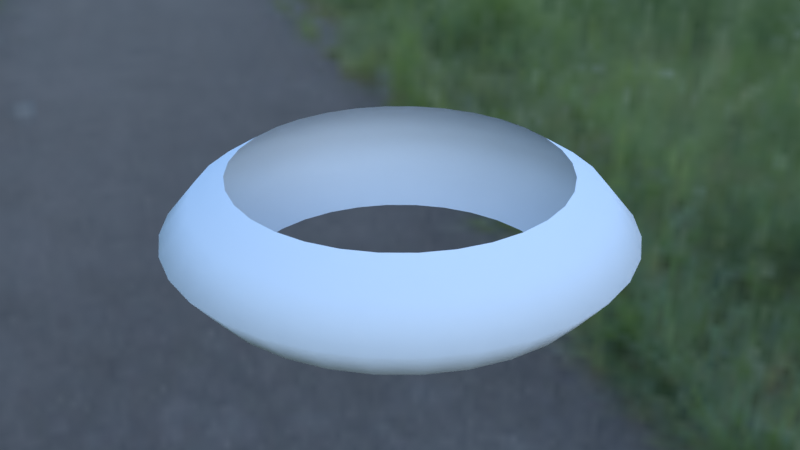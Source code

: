# Source: particlw.blend  (saved by Blender 2.90.8; exported with 4.5.12 LTS)
import bpy
from mathutils import Matrix  # noqa: F401  (used for matrix-valued properties, if any)

bpy.ops.wm.read_factory_settings(use_empty=True)
scene = bpy.context.scene
scene.name = 'Scene'

# ---- collections
col_collection = bpy.data.collections.new('Collection'); scene.collection.children.link(col_collection)

# ---- images (referenced by path relative to the original .blend; pixels are not part of the script)
import os
ASSET_DIR = os.environ.get("B2B_ASSET_DIR", "")  # directory of the original .blend (textures are referenced by path, not embedded)
HERE = os.path.dirname(os.path.abspath(__file__))  # packed textures are extracted next to this script under _unpacked/

def load_image(name, relpath, width, height, colorspace="sRGB"):
    """Load a texture the original file referenced (path relative to the .blend, or extracted next to this script)."""
    p = next((c for c in (os.path.join(HERE, relpath), os.path.join(ASSET_DIR, relpath)) if relpath and os.path.exists(c)), "")
    if p:
        img = bpy.data.images.load(p, check_existing=True)
        img.name = name
    else:  # same state as the original file: an image datablock whose file is absent (Cycles renders it pink)
        img = bpy.data.images.new(name, width, height)
        img.source = "FILE"
        img.filepath = "//" + (relpath or name)
    img.colorspace_settings.name = colorspace
    return img
img_bismarckturm_1k_exr = load_image('bismarckturm_1k.exr', '_unpacked/bismarckturm_1k.cf4c2096.exr', 1024, 512, 'Linear Rec.709')

# ---- world
world_world = bpy.data.worlds.new('World'); scene.world = world_world
world_world.use_nodes = True; world_world.node_tree.nodes.clear()
_N = world_world.node_tree.nodes; _L = world_world.node_tree.links
n0 = _N.new('ShaderNodeOutputWorld'); n0.name = 'World Output'; n0.location = (300, 300)
n1 = _N.new('ShaderNodeBackground'); n1.name = 'Background'; n1.location = (10, 300)
n2 = _N.new('ShaderNodeTexEnvironment'); n2.name = 'Environment Texture'; n2.location = (-280, 280)
n2.image = img_bismarckturm_1k_exr
_L.new(n1.outputs[0], n0.inputs[0])
_L.new(n2.outputs[0], n1.inputs[0])
n0.is_active_output = True
world_world.color = (0.05088, 0.05088, 0.05088)
world_world.use_sun_shadow = False
world_world.sun_shadow_jitter_overblur = 0.0

# ---- meshes
me_cylinder = bpy.data.meshes.new('Cylinder')
me_cylinder.from_pydata([(9.969e-09, 0.8712, -0.1568), (9.969e-09, 0.8712, 0.1568), (0.17, 0.8544, -0.1568), (0.17, 0.8544, 0.1568), (0.3334, 0.8049, -0.1568), (0.3334, 0.8049, 0.1568), (0.484, 0.7244, -0.1568), (0.484, 0.7244, 0.1568), (0.616, 0.616, -0.1568), (0.616, 0.616, 0.1568), (0.7244, 0.484, -0.1568), (0.7244, 0.484, 0.1568), (0.8049, 0.3334, -0.1568), (0.8049, 0.3334, 0.1568), (0.8544, 0.17, -0.1568), (0.8544, 0.17, 0.1568), (0.8712, 9.818e-08, -0.1568), (0.8712, 9.818e-08, 0.1568), (0.8544, -0.17, -0.1568), (0.8544, -0.17, 0.1568), (0.8049, -0.3334, -0.1568), (0.8049, -0.3334, 0.1568), (0.7244, -0.484, -0.1568), (0.7244, -0.484, 0.1568), (0.616, -0.616, -0.1568), (0.616, -0.616, 0.1568), (0.484, -0.7244, -0.1568), (0.484, -0.7244, 0.1568), (0.3334, -0.8049, -0.1568), (0.3334, -0.8049, 0.1568), (0.17, -0.8544, -0.1568), (0.17, -0.8544, 0.1568), (-2.739e-07, -0.8712, -0.1568), (-2.739e-07, -0.8712, 0.1568), (-0.17, -0.8544, -0.1568), (-0.17, -0.8544, 0.1568), (-0.3334, -0.8049, -0.1568), (-0.3334, -0.8049, 0.1568), (-0.484, -0.7244, -0.1568), (-0.484, -0.7244, 0.1568), (-0.616, -0.616, -0.1568), (-0.616, -0.616, 0.1568), (-0.7244, -0.484, -0.1568), (-0.7244, -0.484, 0.1568), (-0.8049, -0.3334, -0.1568), (-0.8049, -0.3334, 0.1568), (-0.8544, -0.17, -0.1568), (-0.8544, -0.17, 0.1568), (-0.8712, 8.736e-07, -0.1568), (-0.8712, 8.736e-07, 0.1568), (-0.8544, 0.17, -0.1568), (-0.8544, 0.17, 0.1568), (-0.8049, 0.3334, -0.1568), (-0.8049, 0.3334, 0.1568), (-0.7244, 0.484, -0.1568), (-0.7244, 0.484, 0.1568), (-0.616, 0.616, -0.1568), (-0.616, 0.616, 0.1568), (-0.484, 0.7244, -0.1568), (-0.484, 0.7244, 0.1568), (-0.3334, 0.8049, -0.1568), (-0.3334, 0.8049, 0.1568), (-0.17, 0.8544, -0.1568), (-0.17, 0.8544, 0.1568), (0.0, 1.0, 0.0), (0.1951, 0.9808, 0.0), (0.3827, 0.9239, 0.0), (0.5556, 0.8315, 0.0), (0.7071, 0.7071, 0.0), (0.8315, 0.5556, 0.0), (0.9239, 0.3827, 0.0), (0.9808, 0.1951, 0.0), (1.0, 7.55e-08, 0.0), (0.9808, -0.1951, 0.0), (0.9239, -0.3827, 0.0), (0.8315, -0.5556, 0.0), (0.7071, -0.7071, 0.0), (0.5556, -0.8315, 0.0), (0.3827, -0.9239, 0.0), (0.1951, -0.9808, 0.0), (-3.258e-07, -1.0, 0.0), (-0.1951, -0.9808, 0.0), (-0.3827, -0.9239, 0.0), (-0.5556, -0.8315, 0.0), (-0.7071, -0.7071, 0.0), (-0.8315, -0.5556, 0.0), (-0.9239, -0.3827, 0.0), (-0.9808, -0.1951, 0.0), (-1.0, 9.656e-07, 0.0), (-0.9808, 0.1951, 0.0), (-0.9239, 0.3827, 0.0), (-0.8315, 0.5556, 0.0), (-0.7071, 0.7071, 0.0), (-0.5556, 0.8315, 0.0), (-0.3827, 0.9239, 0.0), (-0.1951, 0.9808, 0.0), (-0.1401, 0.7044, 0.2563), (-0.1401, 0.7044, -0.2563), (-0.2748, 0.6635, 0.2563), (-0.2748, 0.6635, -0.2563), (-0.399, 0.5971, 0.2563), (-0.399, 0.5971, -0.2563), (-0.5078, 0.5078, 0.2563), (-0.5078, 0.5078, -0.2563), (-0.5971, 0.399, 0.2563), (-0.5971, 0.399, -0.2563), (-0.6635, 0.2748, 0.2563), (-0.6635, 0.2748, -0.2563), (-0.7044, 0.1401, 0.2563), (-0.7044, 0.1401, -0.2563), (-0.7182, 7.643e-07, 0.2563), (-0.7182, 7.643e-07, -0.2563), (-0.7044, -0.1401, 0.2563), (-0.7044, -0.1401, -0.2563), (-0.6635, -0.2748, 0.2563), (-0.6635, -0.2748, -0.2563), (-0.5971, -0.399, 0.2563), (-0.5971, -0.399, -0.2563), (-0.5078, -0.5078, 0.2563), (-0.5078, -0.5078, -0.2563), (-0.399, -0.5971, 0.2563), (-0.399, -0.5971, -0.2563), (-0.2748, -0.6635, 0.2563), (-0.2748, -0.6635, -0.2563), (-0.1401, -0.7044, 0.2563), (-0.1401, -0.7044, -0.2563), (-2.233e-07, -0.7182, 0.2563), (-2.233e-07, -0.7182, -0.2563), (0.1401, -0.7044, 0.2563), (0.1401, -0.7044, -0.2563), (0.2748, -0.6635, 0.2563), (0.2748, -0.6635, -0.2563), (0.399, -0.5971, 0.2563), (0.399, -0.5971, -0.2563), (0.5078, -0.5078, 0.2563), (0.5078, -0.5078, -0.2563), (0.5971, -0.399, 0.2563), (0.5971, -0.399, -0.2563), (0.6635, -0.2748, 0.2563), (0.6635, -0.2748, -0.2563), (0.7044, -0.1401, 0.2563), (0.7044, -0.1401, -0.2563), (0.7182, 1.251e-07, 0.2563), (0.7182, 1.251e-07, -0.2563), (0.7044, 0.1401, 0.2563), (0.7044, 0.1401, -0.2563), (0.6635, 0.2748, 0.2563), (0.6635, 0.2748, -0.2563), (0.5971, 0.399, 0.2563), (0.5971, 0.399, -0.2563), (0.5078, 0.5078, 0.2563), (0.5078, 0.5078, -0.2563), (0.399, 0.5971, 0.2563), (0.399, 0.5971, -0.2563), (0.2748, 0.6635, 0.2563), (0.2748, 0.6635, -0.2563), (0.1401, 0.7044, 0.2563), (0.1401, 0.7044, -0.2563), (1.074e-08, 0.7182, 0.2563), (1.074e-08, 0.7182, -0.2563)], [], [(0, 64, 65, 2), (64, 1, 3, 65), (65, 3, 5, 66), (66, 5, 7, 67), (67, 7, 9, 68), (68, 9, 11, 69), (69, 11, 13, 70), (70, 13, 15, 71), (71, 15, 17, 72), (72, 17, 19, 73), (73, 19, 21, 74), (74, 21, 23, 75), (75, 23, 25, 76), (76, 25, 27, 77), (77, 27, 29, 78), (78, 29, 31, 79), (79, 31, 33, 80), (80, 33, 35, 81), (81, 35, 37, 82), (82, 37, 39, 83), (83, 39, 41, 84), (84, 41, 43, 85), (85, 43, 45, 86), (86, 45, 47, 87), (87, 47, 49, 88), (88, 49, 51, 89), (89, 51, 53, 90), (90, 53, 55, 91), (91, 55, 57, 92), (92, 57, 59, 93), (61, 59, 100, 98), (93, 59, 61, 94), (94, 61, 63, 95), (60, 94, 95, 62), (62, 95, 64, 0), (58, 93, 94, 60), (56, 92, 93, 58), (54, 91, 92, 56), (52, 90, 91, 54), (50, 89, 90, 52), (48, 88, 89, 50), (46, 87, 88, 48), (44, 86, 87, 46), (42, 85, 86, 44), (40, 84, 85, 42), (38, 83, 84, 40), (36, 82, 83, 38), (34, 81, 82, 36), (32, 80, 81, 34), (30, 79, 80, 32), (28, 78, 79, 30), (26, 77, 78, 28), (24, 76, 77, 26), (22, 75, 76, 24), (20, 74, 75, 22), (18, 73, 74, 20), (16, 72, 73, 18), (14, 71, 72, 16), (12, 70, 71, 14), (10, 69, 70, 12), (8, 68, 69, 10), (6, 67, 68, 8), (4, 66, 67, 6), (2, 65, 66, 4), (6, 8, 151, 153), (43, 41, 118, 116), (58, 60, 99, 101), (25, 23, 136, 134), (40, 42, 117, 119), (7, 5, 154, 152), (22, 24, 135, 137), (59, 57, 102, 100), (4, 6, 153, 155), (41, 39, 120, 118), (56, 58, 101, 103), (23, 21, 138, 136), (38, 40, 119, 121), (5, 3, 156, 154), (20, 22, 137, 139), (57, 55, 104, 102), (2, 4, 155, 157), (39, 37, 122, 120), (54, 56, 103, 105), (21, 19, 140, 138), (36, 38, 121, 123), (18, 20, 139, 141), (55, 53, 106, 104), (3, 1, 158, 156), (37, 35, 124, 122), (52, 54, 105, 107), (0, 2, 157, 159), (19, 17, 142, 140), (34, 36, 123, 125), (16, 18, 141, 143), (53, 51, 108, 106), (35, 33, 126, 124), (50, 52, 107, 109), (17, 15, 144, 142), (32, 34, 125, 127), (14, 16, 143, 145), (51, 49, 110, 108), (33, 31, 128, 126), (48, 50, 109, 111), (15, 13, 146, 144), (30, 32, 127, 129), (12, 14, 145, 147), (49, 47, 112, 110), (31, 29, 130, 128), (46, 48, 111, 113), (13, 11, 148, 146), (28, 30, 129, 131), (1, 63, 96, 158), (10, 12, 147, 149), (47, 45, 114, 112), (62, 0, 159, 97), (29, 27, 132, 130), (44, 46, 113, 115), (11, 9, 150, 148), (26, 28, 131, 133), (63, 61, 98, 96), (8, 10, 149, 151), (45, 43, 116, 114), (60, 62, 97, 99), (27, 25, 134, 132), (42, 44, 115, 117), (9, 7, 152, 150), (24, 26, 133, 135), (95, 63, 1, 64)])
me_cylinder.polygons.foreach_set('use_smooth', [True] * 128)
_uv = me_cylinder.uv_layers.new(name='UVMap')
_uv.uv.foreach_set('vector', [1.0, 0.0, 1.0, 0.5, 0.9688, 0.5, 0.9688, 0.0, 1.0, 0.5, 1.0, 1.0, 0.9688, 1.0, 0.9688, 0.5, 0.9688, 0.5, 0.9688, 1.0, 0.9375, 1.0, 0.9375, 0.5, 0.9375, 0.5, 0.9375, 1.0, 0.9062, 1.0, 0.9062, 0.5, 0.9062, 0.5, 0.9062, 1.0, 0.875, 1.0, 0.875, 0.5, 0.875, 0.5, 0.875, 1.0, 0.8438, 1.0, 0.8438, 0.5, 0.8438, 0.5, 0.8438, 1.0, 0.8125, 1.0, 0.8125, 0.5, 0.8125, 0.5, 0.8125, 1.0, 0.7812, 1.0, 0.7812, 0.5, 0.7812, 0.5, 0.7812, 1.0, 0.75, 1.0, 0.75, 0.5, 0.75, 0.5, 0.75, 1.0, 0.7188, 1.0, 0.7188, 0.5, 0.7188, 0.5, 0.7188, 1.0, 0.6875, 1.0, 0.6875, 0.5, 0.6875, 0.5, 0.6875, 1.0, 0.6562, 1.0, 0.6562, 0.5, 0.6562, 0.5, 0.6562, 1.0, 0.625, 1.0, 0.625, 0.5, 0.625, 0.5, 0.625, 1.0, 0.5938, 1.0, 0.5938, 0.5, 0.5938, 0.5, 0.5938, 1.0, 0.5625, 1.0, 0.5625, 0.5, 0.5625, 0.5, 0.5625, 1.0, 0.5312, 1.0, 0.5312, 0.5, 0.5312, 0.5, 0.5312, 1.0, 0.5, 1.0, 0.5, 0.5, 0.5, 0.5, 0.5, 1.0, 0.4688, 1.0, 0.4688, 0.5, 0.4688, 0.5, 0.4688, 1.0, 0.4375, 1.0, 0.4375, 0.5, 0.4375, 0.5, 0.4375, 1.0, 0.4062, 1.0, 0.4062, 0.5, 0.4062, 0.5, 0.4062, 1.0, 0.375, 1.0, 0.375, 0.5, 0.375, 0.5, 0.375, 1.0, 0.3438, 1.0, 0.3438, 0.5, 0.3438, 0.5, 0.3438, 1.0, 0.3125, 1.0, 0.3125, 0.5, 0.3125, 0.5, 0.3125, 1.0, 0.2812, 1.0, 0.2812, 0.5, 0.2812, 0.5, 0.2812, 1.0, 0.25, 1.0, 0.25, 0.5, 0.25, 0.5, 0.25, 1.0, 0.2188, 1.0, 0.2188, 0.5, 0.2188, 0.5, 0.2188, 1.0, 0.1875, 1.0, 0.1875, 0.5, 0.1875, 0.5, 0.1875, 1.0, 0.1562, 1.0, 0.1562, 0.5, 0.1562, 0.5, 0.1562, 1.0, 0.125, 1.0, 0.125, 0.5, 0.125, 0.5, 0.125, 1.0, 0.09375, 1.0, 0.09375, 0.5, 0.0625, 1.0, 0.09375, 1.0, 0.09375, 1.0, 0.0625, 1.0, 0.09375, 0.5, 0.09375, 1.0, 0.0625, 1.0, 0.0625, 0.5, 0.0625, 0.5, 0.0625, 1.0, 0.03125, 1.0, 0.03125, 0.5, 0.0625, 0.0, 0.0625, 0.5, 0.03125, 0.5, 0.03125, 0.0, 0.03125, 0.0, 0.03125, 0.5, 0.0, 0.5, 0.0, 0.0, 0.09375, 0.0, 0.09375, 0.5, 0.0625, 0.5, 0.0625, 0.0, 0.125, 0.0, 0.125, 0.5, 0.09375, 0.5, 0.09375, 0.0, 0.1562, 0.0, 0.1562, 0.5, 0.125, 0.5, 0.125, 0.0, 0.1875, 0.0, 0.1875, 0.5, 0.1562, 0.5, 0.1562, 0.0, 0.2188, 0.0, 0.2188, 0.5, 0.1875, 0.5, 0.1875, 0.0, 0.25, 0.0, 0.25, 0.5, 0.2188, 0.5, 0.2188, 0.0, 0.2812, 0.0, 0.2812, 0.5, 0.25, 0.5, 0.25, 0.0, 0.3125, 0.0, 0.3125, 0.5, 0.2812, 0.5, 0.2812, 0.0, 0.3438, 0.0, 0.3438, 0.5, 0.3125, 0.5, 0.3125, 0.0, 0.375, 0.0, 0.375, 0.5, 0.3438, 0.5, 0.3438, 0.0, 0.4062, 0.0, 0.4062, 0.5, 0.375, 0.5, 0.375, 0.0, 0.4375, 0.0, 0.4375, 0.5, 0.4062, 0.5, 0.4062, 0.0, 0.4688, 0.0, 0.4688, 0.5, 0.4375, 0.5, 0.4375, 0.0, 0.5, 0.0, 0.5, 0.5, 0.4688, 0.5, 0.4688, 0.0, 0.5312, 0.0, 0.5312, 0.5, 0.5, 0.5, 0.5, 0.0, 0.5625, 0.0, 0.5625, 0.5, 0.5312, 0.5, 0.5312, 0.0, 0.5938, 0.0, 0.5938, 0.5, 0.5625, 0.5, 0.5625, 0.0, 0.625, 0.0, 0.625, 0.5, 0.5938, 0.5, 0.5938, 0.0, 0.6562, 0.0, 0.6562, 0.5, 0.625, 0.5, 0.625, 0.0, 0.6875, 0.0, 0.6875, 0.5, 0.6562, 0.5, 0.6562, 0.0, 0.7188, 0.0, 0.7188, 0.5, 0.6875, 0.5, 0.6875, 0.0, 0.75, 0.0, 0.75, 0.5, 0.7188, 0.5, 0.7188, 0.0, 0.7812, 0.0, 0.7812, 0.5, 0.75, 0.5, 0.75, 0.0, 0.8125, 0.0, 0.8125, 0.5, 0.7812, 0.5, 0.7812, 0.0, 0.8438, 0.0, 0.8438, 0.5, 0.8125, 0.5, 0.8125, 0.0, 0.875, 0.0, 0.875, 0.5, 0.8438, 0.5, 0.8438, 0.0, 0.9062, 0.0, 0.9062, 0.5, 0.875, 0.5, 0.875, 0.0, 0.9375, 0.0, 0.9375, 0.5, 0.9062, 0.5, 0.9062, 0.0, 0.9688, 0.0, 0.9688, 0.5, 0.9375, 0.5, 0.9375, 0.0, 0.9062, 0.0, 0.875, 0.0, 0.875, 0.0, 0.9062, 0.0, 0.3438, 1.0, 0.375, 1.0, 0.375, 1.0, 0.3438, 1.0, 0.09375, 0.0, 0.0625, 0.0, 0.0625, 0.0, 0.09375, 0.0, 0.625, 1.0, 0.6562, 1.0, 0.6562, 1.0, 0.625, 1.0, 0.375, 0.0, 0.3438, 0.0, 0.3438, 0.0, 0.375, 0.0, 0.9062, 1.0, 0.9375, 1.0, 0.9375, 1.0, 0.9062, 1.0, 0.6562, 0.0, 0.625, 0.0, 0.625, 0.0, 0.6562, 0.0, 0.09375, 1.0, 0.125, 1.0, 0.125, 1.0, 0.09375, 1.0, 0.9375, 0.0, 0.9062, 0.0, 0.9062, 0.0, 0.9375, 0.0, 0.375, 1.0, 0.4062, 1.0, 0.4062, 1.0, 0.375, 1.0, 0.125, 0.0, 0.09375, 0.0, 0.09375, 0.0, 0.125, 0.0, 0.6562, 1.0, 0.6875, 1.0, 0.6875, 1.0, 0.6562, 1.0, 0.4062, 0.0, 0.375, 0.0, 0.375, 0.0, 0.4062, 0.0, 0.9375, 1.0, 0.9688, 1.0, 0.9688, 1.0, 0.9375, 1.0, 0.6875, 0.0, 0.6562, 0.0, 0.6562, 0.0, 0.6875, 0.0, 0.125, 1.0, 0.1562, 1.0, 0.1562, 1.0, 0.125, 1.0, 0.9688, 0.0, 0.9375, 0.0, 0.9375, 0.0, 0.9688, 0.0, 0.4062, 1.0, 0.4375, 1.0, 0.4375, 1.0, 0.4062, 1.0, 0.1562, 0.0, 0.125, 0.0, 0.125, 0.0, 0.1562, 0.0, 0.6875, 1.0, 0.7188, 1.0, 0.7188, 1.0, 0.6875, 1.0, 0.4375, 0.0, 0.4062, 0.0, 0.4062, 0.0, 0.4375, 0.0, 0.7188, 0.0, 0.6875, 0.0, 0.6875, 0.0, 0.7188, 0.0, 0.1562, 1.0, 0.1875, 1.0, 0.1875, 1.0, 0.1562, 1.0, 0.9688, 1.0, 1.0, 1.0, 1.0, 1.0, 0.9688, 1.0, 0.4375, 1.0, 0.4688, 1.0, 0.4688, 1.0, 0.4375, 1.0, 0.1875, 0.0, 0.1562, 0.0, 0.1562, 0.0, 0.1875, 0.0, 1.0, 0.0, 0.9688, 0.0, 0.9688, 0.0, 1.0, 0.0, 0.7188, 1.0, 0.75, 1.0, 0.75, 1.0, 0.7188, 1.0, 0.4688, 0.0, 0.4375, 0.0, 0.4375, 0.0, 0.4688, 0.0, 0.75, 0.0, 0.7188, 0.0, 0.7188, 0.0, 0.75, 0.0, 0.1875, 1.0, 0.2188, 1.0, 0.2188, 1.0, 0.1875, 1.0, 0.4688, 1.0, 0.5, 1.0, 0.5, 1.0, 0.4688, 1.0, 0.2188, 0.0, 0.1875, 0.0, 0.1875, 0.0, 0.2188, 0.0, 0.75, 1.0, 0.7812, 1.0, 0.7812, 1.0, 0.75, 1.0, 0.5, 0.0, 0.4688, 0.0, 0.4688, 0.0, 0.5, 0.0, 0.7812, 0.0, 0.75, 0.0, 0.75, 0.0, 0.7812, 0.0, 0.2188, 1.0, 0.25, 1.0, 0.25, 1.0, 0.2188, 1.0, 0.5, 1.0, 0.5312, 1.0, 0.5312, 1.0, 0.5, 1.0, 0.25, 0.0, 0.2188, 0.0, 0.2188, 0.0, 0.25, 0.0, 0.7812, 1.0, 0.8125, 1.0, 0.8125, 1.0, 0.7812, 1.0, 0.5312, 0.0, 0.5, 0.0, 0.5, 0.0, 0.5312, 0.0, 0.8125, 0.0, 0.7812, 0.0, 0.7812, 0.0, 0.8125, 0.0, 0.25, 1.0, 0.2812, 1.0, 0.2812, 1.0, 0.25, 1.0, 0.5312, 1.0, 0.5625, 1.0, 0.5625, 1.0, 0.5312, 1.0, 0.2812, 0.0, 0.25, 0.0, 0.25, 0.0, 0.2812, 0.0, 0.8125, 1.0, 0.8438, 1.0, 0.8438, 1.0, 0.8125, 1.0, 0.5625, 0.0, 0.5312, 0.0, 0.5312, 0.0, 0.5625, 0.0, 0.0, 1.0, 0.03125, 1.0, 0.03125, 1.0, 0.0, 1.0, 0.8438, 0.0, 0.8125, 0.0, 0.8125, 0.0, 0.8438, 0.0, 0.2812, 1.0, 0.3125, 1.0, 0.3125, 1.0, 0.2812, 1.0, 0.03125, 0.0, 0.0, 0.0, 0.0, 0.0, 0.03125, 0.0, 0.5625, 1.0, 0.5938, 1.0, 0.5938, 1.0, 0.5625, 1.0, 0.3125, 0.0, 0.2812, 0.0, 0.2812, 0.0, 0.3125, 0.0, 0.8438, 1.0, 0.875, 1.0, 0.875, 1.0, 0.8438, 1.0, 0.5938, 0.0, 0.5625, 0.0, 0.5625, 0.0, 0.5938, 0.0, 0.03125, 1.0, 0.0625, 1.0, 0.0625, 1.0, 0.03125, 1.0, 0.875, 0.0, 0.8438, 0.0, 0.8438, 0.0, 0.875, 0.0, 0.3125, 1.0, 0.3438, 1.0, 0.3438, 1.0, 0.3125, 1.0, 0.0625, 0.0, 0.03125, 0.0, 0.03125, 0.0, 0.0625, 0.0, 0.5938, 1.0, 0.625, 1.0, 0.625, 1.0, 0.5938, 1.0, 0.3438, 0.0, 0.3125, 0.0, 0.3125, 0.0, 0.3438, 0.0, 0.875, 1.0, 0.9062, 1.0, 0.9062, 1.0, 0.875, 1.0, 0.625, 0.0, 0.5938, 0.0, 0.5938, 0.0, 0.625, 0.0, 0.03125, 0.5, 0.03125, 1.0, 0.0, 1.0, 0.0, 0.5])
me_cylinder.use_remesh_fix_poles = True
me_cylinder.use_remesh_preserve_attributes = False
me_cylinder.use_mirror_vertex_groups = False
me_cylinder.update()

# ---- objects
ob_cylinder = bpy.data.objects.new('Cylinder', me_cylinder)

# ---- transforms, parenting, visibility, modifiers, constraints
ob_cylinder.location = (0.0, 0.0, 0.0)
ob_cylinder.lineart.crease_threshold = 0.0

# ---- collection membership
col_collection.objects.link(ob_cylinder)

# ---- scene / render settings (as saved in the file)
scene.frame_start = 1; scene.frame_end = 120; scene.frame_set(0)
scene.render.engine = 'BLENDER_EEVEE_NEXT'
scene.render.image_settings.file_format = 'TIFF'
scene.render.image_settings.color_depth = '16'
scene.render.resolution_x = 1280
scene.render.resolution_y = 720
scene.render.use_border = True
scene.render.use_crop_to_border = True
scene.render.use_simplify = True
scene.cycles.use_denoising = False
scene.cycles.samples = 32
scene.cycles.sampling_pattern = 'TABULATED_SOBOL'
scene.cycles.use_light_tree = False
scene.cycles.max_bounces = 1
scene.view_settings.view_transform = 'Standard'
bpy.context.view_layer.update()

# ---- added for rendering (the .blend has no active camera): camera
cam_auto = bpy.data.cameras.new('AutoCamera')
cam_auto.lens = 50.0
cam_auto.sensor_width = 36.0
cam_auto.clip_end = 1000.0
ob_auto_camera = bpy.data.objects.new('AutoCamera', cam_auto)
scene.collection.objects.link(ob_auto_camera)
ob_auto_camera.location = (2.65955, -3.19146, 2.12764)
ob_auto_camera.rotation_euler = (1.09748, -7.21219e-08, 0.694738)
scene.camera = ob_auto_camera
bpy.context.view_layer.update()
